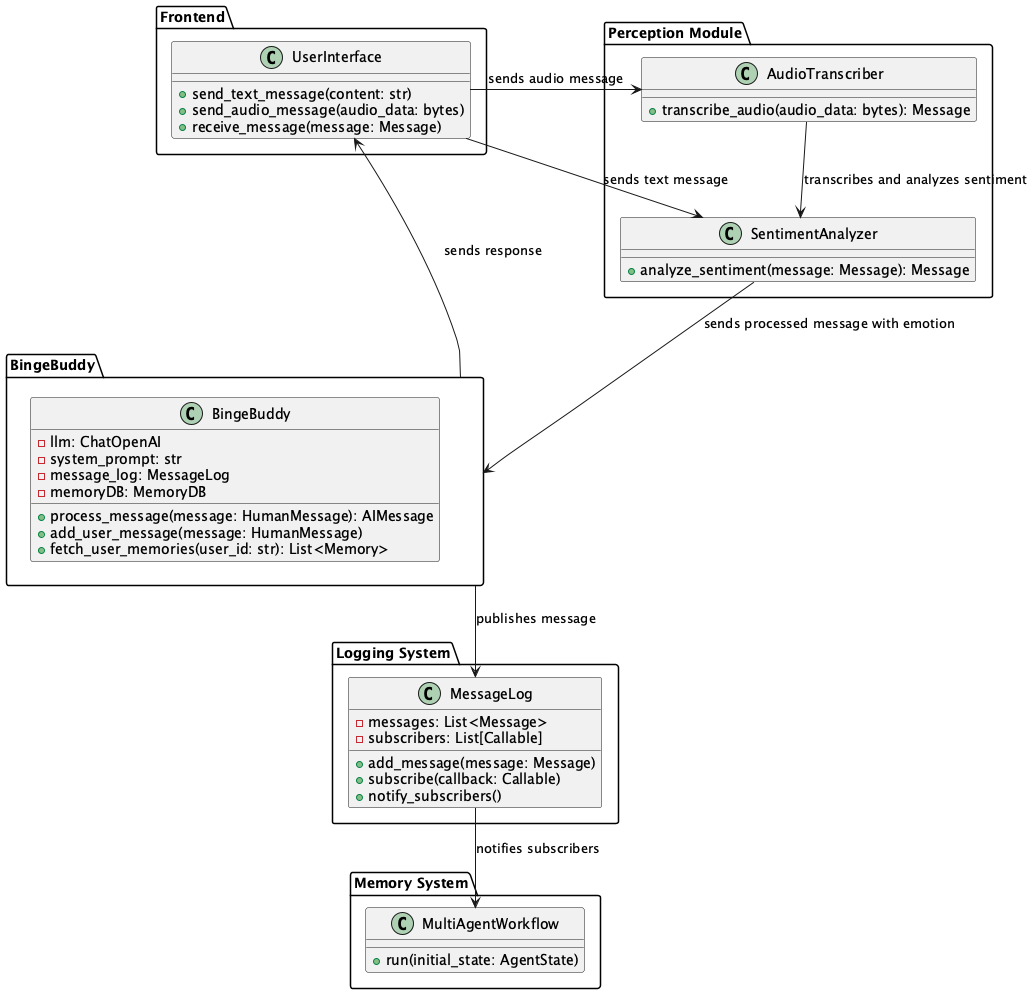

The diagram above was rendered by PlantUML. Its source (embedded in the PNG):
@startuml


package "Frontend" {
    class UserInterface {
        + send_text_message(content: str)
        + send_audio_message(audio_data: bytes)
        + receive_message(message: Message)
    }
}

package "Perception Module" {
    class AudioTranscriber {
        + transcribe_audio(audio_data: bytes): Message
    }

    class SentimentAnalyzer {
        + analyze_sentiment(message: Message): Message
    }
}

package "Logging System" {
    class MessageLog {
        - messages: List<Message>
        - subscribers: List[Callable]
        + add_message(message: Message)
        + subscribe(callback: Callable)
        + notify_subscribers()
    }
}

package "BingeBuddy" {
    class BingeBuddy {
        - llm: ChatOpenAI
        - system_prompt: str
        - message_log: MessageLog
        - memoryDB: MemoryDB
        + process_message(message: HumanMessage): AIMessage
        + add_user_message(message: HumanMessage)
        + fetch_user_memories(user_id: str): List<Memory>
    }
}

package "Memory System" {
    class MultiAgentWorkflow {
        + run(initial_state: AgentState)
    }
}

UserInterface --> SentimentAnalyzer : sends text message
UserInterface --> AudioTranscriber : sends audio message
AudioTranscriber --> SentimentAnalyzer : transcribes and analyzes sentiment
SentimentAnalyzer --> BingeBuddy : sends processed message with emotion
BingeBuddy --> MessageLog : publishes message
MessageLog --> MultiAgentWorkflow : notifies subscribers
BingeBuddy --> UserInterface : sends response

@enduml